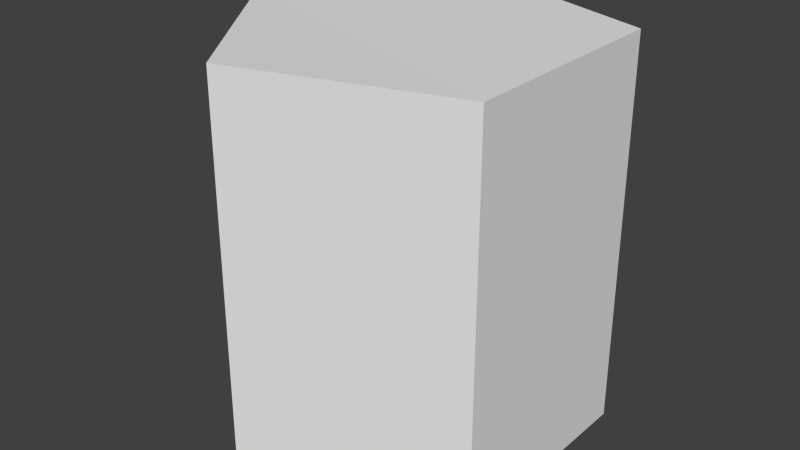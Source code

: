 # Source: omnicam.blend  (saved by Blender 2.70.0; exported with 4.5.12 LTS)
import bpy
from mathutils import Matrix  # noqa: F401  (used for matrix-valued properties, if any)

bpy.ops.wm.read_factory_settings(use_empty=True)
scene = bpy.context.scene
scene.name = 'Scene'

# ---- collections
col_collection_1 = bpy.data.collections.new('Collection 1'); scene.collection.children.link(col_collection_1)

# ---- world
world_world = bpy.data.worlds.new('World'); scene.world = world_world
world_world.color = (0.05088, 0.05088, 0.05088)
world_world.use_sun_shadow = False
world_world.sun_shadow_jitter_overblur = 0.0
world_world.cycles.sampling_method = 'MANUAL'
world_world.cycles.sample_map_resolution = 256

# ---- meshes
me_omnicam = bpy.data.meshes.new('Omnicam')
me_omnicam.from_pydata([(0.4513, 0.633, 0.358), (0.4503, 0.6331, -0.3248), (-0.199, 0.633, 0.5655), (-0.6025, 0.6235, 0.01836), (-0.1979, 0.633, -0.5334), (0.4524, -0.5711, 0.3569), (0.4558, -0.5756, -0.3264), (-0.2041, -0.574, 0.5698), (-0.5995, -0.5713, 0.02265), (-0.2044, -0.5642, -0.5534)], [], [(1, 4, 0), (9, 4, 6), (0, 6, 1), (3, 2, 0), (5, 6, 0), (9, 8, 4), (7, 2, 3), (4, 3, 0), (1, 6, 4), (5, 2, 7), (2, 5, 0), (8, 3, 4), (7, 3, 8), (5, 7, 8), (9, 6, 8), (6, 5, 8)])
_uv = me_omnicam.uv_layers.new(name='UVMap')
_uv.uv.foreach_set('vector', [0.1086, 0.5205, 0.4073, 0.521, 0.01509, 0.8045, 0.7872, 0.5213, 0.7907, 0.9006, 0.5283, 0.5195, 0.5328, 0.8989, 0.7901, 0.5252, 0.7955, 0.8979, 0.5115, 0.8012, 0.2579, 0.9835, 0.01509, 0.8045, 0.5343, 0.4824, 0.7901, 0.5252, 0.5328, 0.8989, 0.5307, 0.4814, 0.7883, 0.5289, 0.5312, 0.8982, 0.794, 0.4817, 0.7862, 0.8998, 0.5484, 0.9924, 0.4073, 0.521, 0.5115, 0.8012, 0.01509, 0.8045, 0.537, 0.9978, 0.5283, 0.5195, 0.7907, 0.9006, 0.7825, 0.5258, 0.5273, 0.8987, 0.5299, 0.4795, 0.5273, 0.8987, 0.7825, 0.5258, 0.7924, 0.9086, 0.7883, 0.5289, 0.7857, 0.9005, 0.7958, 0.9948, 0.794, 0.4817, 0.5484, 0.9924, 0.5329, 0.4807, 0.2579, 0.9822, 0.01434, 0.8043, 0.1085, 0.5209, 0.4176, 0.5075, 0.4993, 0.8072, 0.1085, 0.5209, 0.4993, 0.8072, 0.2579, 0.9822, 0.1085, 0.5209])
me_omnicam.materials.append(None)
me_omnicam.use_remesh_preserve_volume = False
me_omnicam.use_remesh_preserve_attributes = False
me_omnicam.use_mirror_vertex_groups = False
me_omnicam.update()

# ---- objects
ob_omnicam = bpy.data.objects.new('Omnicam', me_omnicam)

# ---- transforms, parenting, visibility, modifiers, constraints
ob_omnicam.location = (0.0, 0.0, 0.0)
ob_omnicam.rotation_euler = (1.571, 0.0, 0.0)
ob_omnicam.scale = (0.1129, 0.1129, 0.1129)
ob_omnicam.lineart.crease_threshold = 0.0

# ---- collection membership
col_collection_1.objects.link(ob_omnicam)

# ---- scene / render settings (as saved in the file)
scene.frame_start = 1; scene.frame_end = 250; scene.frame_set(1)
scene.render.engine = 'BLENDER_EEVEE_NEXT'
scene.render.resolution_percentage = 50
scene.render.dither_intensity = 0.0
scene.cycles.use_denoising = False
scene.cycles.samples = 10
scene.cycles.sampling_pattern = 'TABULATED_SOBOL'
scene.cycles.light_sampling_threshold = 0.0
scene.cycles.use_adaptive_sampling = False
scene.cycles.use_light_tree = False
scene.cycles.blur_glossy = 0.0
scene.cycles.volume_bounces = 1
scene.cycles.pixel_filter_type = 'GAUSSIAN'
scene.cycles.sample_clamp_indirect = 0.0
scene.view_settings.view_transform = 'Standard'
bpy.context.view_layer.update()

# ---- added for rendering (the .blend has no active camera and no usable light): camera, sun
cam_auto = bpy.data.cameras.new('AutoCamera')
cam_auto.lens = 50.0
cam_auto.sensor_width = 36.0
cam_auto.clip_end = 1000.0
ob_auto_camera = bpy.data.objects.new('AutoCamera', cam_auto)
scene.collection.objects.link(ob_auto_camera)
ob_auto_camera.location = (0.196563, -0.24674, 0.167123)
ob_auto_camera.rotation_euler = (1.09748, -7.21219e-08, 0.694738)
scene.camera = ob_auto_camera
light_auto_sun = bpy.data.lights.new('AutoSun', 'SUN')
light_auto_sun.energy = 3.0
light_auto_sun.angle = 0.0523599
ob_auto_sun = bpy.data.objects.new('AutoSun', light_auto_sun)
scene.collection.objects.link(ob_auto_sun)
ob_auto_sun.rotation_euler = (0.872665, 0.174533, 0.523599)
bpy.context.view_layer.update()
